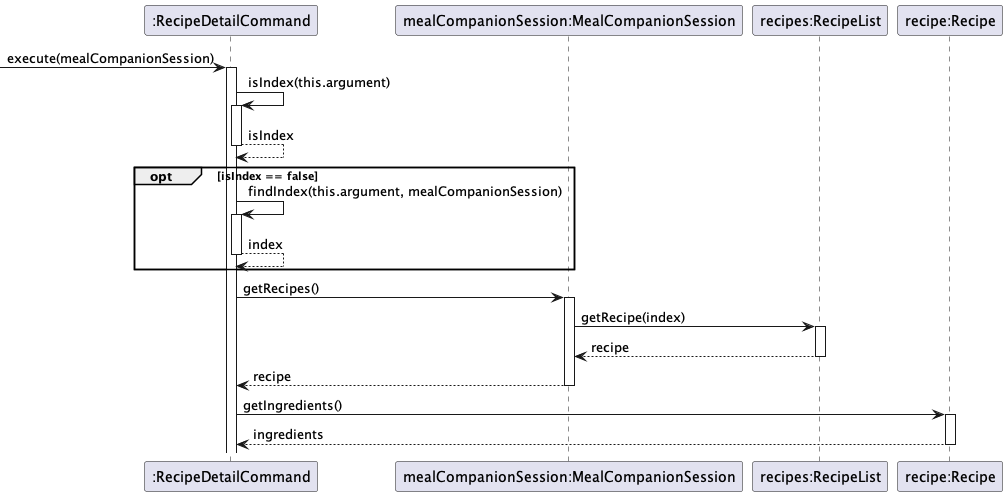

The diagram above was rendered by PlantUML. Its source (embedded in the PNG):
@startuml
!include Style.puml
participant ":RecipeDetailCommand" as RecipeDetailCommand
participant "mealCompanionSession:MealCompanionSession" as mealCompanionSession
participant "recipes:RecipeList" as recipes
participant "recipe:Recipe" as recipe

-> RecipeDetailCommand: execute(mealCompanionSession)
activate RecipeDetailCommand
RecipeDetailCommand -> RecipeDetailCommand: isIndex(this.argument)
activate RecipeDetailCommand
RecipeDetailCommand --> RecipeDetailCommand: isIndex
deactivate RecipeDetailCommand
opt isIndex == false
RecipeDetailCommand -> RecipeDetailCommand: findIndex(this.argument, mealCompanionSession)
activate RecipeDetailCommand
RecipeDetailCommand --> RecipeDetailCommand: index
deactivate RecipeDetailCommand
end
RecipeDetailCommand -> mealCompanionSession: getRecipes()
activate mealCompanionSession
mealCompanionSession -> recipes: getRecipe(index)
activate recipes
recipes --> mealCompanionSession: recipe
deactivate recipes
mealCompanionSession --> RecipeDetailCommand: recipe
deactivate mealCompanionSession
RecipeDetailCommand -> recipe: getIngredients()
activate recipe
recipe --> RecipeDetailCommand: ingredients
deactivate recipe

@enduml